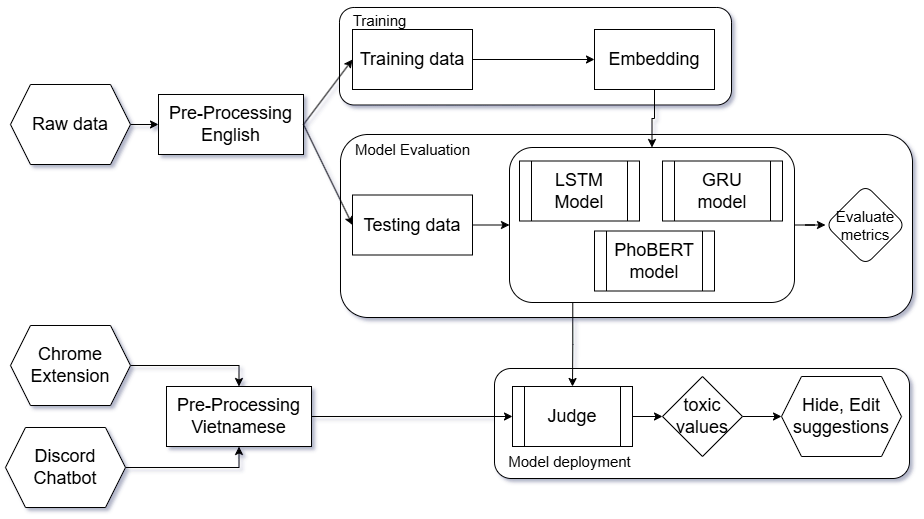

The diagram above was exported from draw.io. Its source (the exported page's mxGraphModel, read from the mxfile embedded in the PNG):
<mxGraphModel dx="1252" dy="667" grid="0" gridSize="10" guides="1" tooltips="1" connect="1" arrows="1" fold="1" page="1" pageScale="1" pageWidth="1169" pageHeight="827" background="none" math="0" shadow="1">
  <root>
    <mxCell id="0" />
    <mxCell id="1" parent="0" />
    <mxCell id="Ifg5bvLOtMwF0bLcw6o4-44" value="" style="rounded=1;whiteSpace=wrap;html=1;fontSize=18;" parent="1" vertex="1">
      <mxGeometry x="597" y="629" width="415" height="110" as="geometry" />
    </mxCell>
    <mxCell id="Ifg5bvLOtMwF0bLcw6o4-25" value="" style="rounded=1;whiteSpace=wrap;html=1;fontSize=18;" parent="1" vertex="1">
      <mxGeometry x="443" y="395" width="572" height="183" as="geometry" />
    </mxCell>
    <mxCell id="qXf1kMDqKfBqdyqvNg0C-73" value="" style="rounded=1;whiteSpace=wrap;html=1;glass=0;shadow=0;fontSize=18;" parent="1" vertex="1">
      <mxGeometry x="442" y="268" width="392" height="97.5" as="geometry" />
    </mxCell>
    <mxCell id="qXf1kMDqKfBqdyqvNg0C-57" value="" style="edgeStyle=orthogonalEdgeStyle;rounded=0;orthogonalLoop=1;jettySize=auto;html=1;exitX=1;exitY=0.5;exitDx=0;exitDy=0;fontSize=18;" parent="1" source="qXf1kMDqKfBqdyqvNg0C-70" target="qXf1kMDqKfBqdyqvNg0C-56" edge="1">
      <mxGeometry relative="1" as="geometry">
        <mxPoint x="165" y="374.75" as="sourcePoint" />
      </mxGeometry>
    </mxCell>
    <mxCell id="qXf1kMDqKfBqdyqvNg0C-56" value="Pre-Processing&lt;div&gt;English&lt;/div&gt;" style="rounded=0;whiteSpace=wrap;html=1;fontSize=18;" parent="1" vertex="1">
      <mxGeometry x="261" y="355" width="145" height="60" as="geometry" />
    </mxCell>
    <mxCell id="Ifg5bvLOtMwF0bLcw6o4-12" style="edgeStyle=orthogonalEdgeStyle;rounded=0;orthogonalLoop=1;jettySize=auto;html=1;exitX=1;exitY=0.5;exitDx=0;exitDy=0;fontSize=18;" parent="1" source="qXf1kMDqKfBqdyqvNg0C-63" target="Ifg5bvLOtMwF0bLcw6o4-4" edge="1">
      <mxGeometry relative="1" as="geometry" />
    </mxCell>
    <mxCell id="qXf1kMDqKfBqdyqvNg0C-63" value="Training data" style="rounded=0;whiteSpace=wrap;html=1;fontSize=18;" parent="1" vertex="1">
      <mxGeometry x="455" y="290" width="120" height="60" as="geometry" />
    </mxCell>
    <mxCell id="Ifg5bvLOtMwF0bLcw6o4-16" style="edgeStyle=orthogonalEdgeStyle;rounded=0;orthogonalLoop=1;jettySize=auto;html=1;exitX=1;exitY=0.5;exitDx=0;exitDy=0;entryX=0;entryY=0.5;entryDx=0;entryDy=0;fontSize=18;" parent="1" source="qXf1kMDqKfBqdyqvNg0C-64" target="Ifg5bvLOtMwF0bLcw6o4-13" edge="1">
      <mxGeometry relative="1" as="geometry">
        <mxPoint x="613" y="449" as="targetPoint" />
      </mxGeometry>
    </mxCell>
    <mxCell id="qXf1kMDqKfBqdyqvNg0C-64" value="Testing data" style="rounded=0;whiteSpace=wrap;html=1;fontSize=18;" parent="1" vertex="1">
      <mxGeometry x="455" y="455.5" width="120" height="60" as="geometry" />
    </mxCell>
    <mxCell id="qXf1kMDqKfBqdyqvNg0C-70" value="Raw data" style="shape=hexagon;perimeter=hexagonPerimeter2;whiteSpace=wrap;html=1;fixedSize=1;fontSize=18;" parent="1" vertex="1">
      <mxGeometry x="113" y="345" width="120" height="80" as="geometry" />
    </mxCell>
    <mxCell id="qXf1kMDqKfBqdyqvNg0C-74" value="Training" style="text;html=1;align=center;verticalAlign=middle;resizable=0;points=[];autosize=1;strokeColor=none;fillColor=none;fontSize=15;" parent="1" vertex="1">
      <mxGeometry x="446" y="266" width="72" height="30" as="geometry" />
    </mxCell>
    <mxCell id="Ifg5bvLOtMwF0bLcw6o4-18" value="" style="edgeStyle=orthogonalEdgeStyle;rounded=0;orthogonalLoop=1;jettySize=auto;html=1;fontSize=18;" parent="1" source="Ifg5bvLOtMwF0bLcw6o4-13" target="Ifg5bvLOtMwF0bLcw6o4-17" edge="1">
      <mxGeometry relative="1" as="geometry" />
    </mxCell>
    <mxCell id="Ifg5bvLOtMwF0bLcw6o4-35" style="edgeStyle=orthogonalEdgeStyle;rounded=0;orthogonalLoop=1;jettySize=auto;html=1;exitX=0.222;exitY=0.986;exitDx=0;exitDy=0;entryX=0.5;entryY=0;entryDx=0;entryDy=0;exitPerimeter=0;fontSize=18;" parent="1" source="Ifg5bvLOtMwF0bLcw6o4-13" target="Ifg5bvLOtMwF0bLcw6o4-34" edge="1">
      <mxGeometry relative="1" as="geometry" />
    </mxCell>
    <mxCell id="Ifg5bvLOtMwF0bLcw6o4-13" value="" style="rounded=1;whiteSpace=wrap;html=1;fontSize=18;" parent="1" vertex="1">
      <mxGeometry x="612" y="408" width="285" height="155" as="geometry" />
    </mxCell>
    <mxCell id="Ifg5bvLOtMwF0bLcw6o4-14" style="edgeStyle=orthogonalEdgeStyle;rounded=0;orthogonalLoop=1;jettySize=auto;html=1;exitX=0.5;exitY=1;exitDx=0;exitDy=0;entryX=0.5;entryY=0;entryDx=0;entryDy=0;fontSize=18;" parent="1" source="Ifg5bvLOtMwF0bLcw6o4-4" target="Ifg5bvLOtMwF0bLcw6o4-13" edge="1">
      <mxGeometry relative="1" as="geometry" />
    </mxCell>
    <mxCell id="Ifg5bvLOtMwF0bLcw6o4-4" value="Embedding" style="rounded=0;whiteSpace=wrap;html=1;fontSize=18;" parent="1" vertex="1">
      <mxGeometry x="697" y="290" width="120" height="60" as="geometry" />
    </mxCell>
    <mxCell id="qXf1kMDqKfBqdyqvNg0C-72" value="LSTM&lt;br style=&quot;font-size: 18px;&quot;&gt;Model" style="shape=process;whiteSpace=wrap;html=1;backgroundOutline=1;fontSize=18;" parent="1" vertex="1">
      <mxGeometry x="622" y="421.5" width="120" height="60" as="geometry" />
    </mxCell>
    <mxCell id="qXf1kMDqKfBqdyqvNg0C-71" value="GRU model" style="shape=process;whiteSpace=wrap;html=1;backgroundOutline=1;fontSize=18;" parent="1" vertex="1">
      <mxGeometry x="765" y="421.5" width="120" height="60" as="geometry" />
    </mxCell>
    <mxCell id="Ifg5bvLOtMwF0bLcw6o4-17" value="Evaluate&lt;br style=&quot;font-size: 15px;&quot;&gt;metrics" style="rhombus;whiteSpace=wrap;html=1;rounded=1;fontSize=15;" parent="1" vertex="1">
      <mxGeometry x="928" y="445.5" width="80" height="80" as="geometry" />
    </mxCell>
    <mxCell id="Ifg5bvLOtMwF0bLcw6o4-20" value="" style="endArrow=classic;html=1;rounded=0;exitX=1;exitY=0.5;exitDx=0;exitDy=0;entryX=0;entryY=0.5;entryDx=0;entryDy=0;fontSize=18;" parent="1" source="qXf1kMDqKfBqdyqvNg0C-56" target="qXf1kMDqKfBqdyqvNg0C-63" edge="1">
      <mxGeometry width="50" height="50" relative="1" as="geometry">
        <mxPoint x="541" y="404" as="sourcePoint" />
        <mxPoint x="591" y="354" as="targetPoint" />
      </mxGeometry>
    </mxCell>
    <mxCell id="Ifg5bvLOtMwF0bLcw6o4-22" value="" style="endArrow=classic;html=1;rounded=0;exitX=1;exitY=0.5;exitDx=0;exitDy=0;entryX=0;entryY=0.5;entryDx=0;entryDy=0;fontSize=18;" parent="1" source="qXf1kMDqKfBqdyqvNg0C-56" target="qXf1kMDqKfBqdyqvNg0C-64" edge="1">
      <mxGeometry width="50" height="50" relative="1" as="geometry">
        <mxPoint x="403" y="381" as="sourcePoint" />
        <mxPoint x="465" y="330" as="targetPoint" />
      </mxGeometry>
    </mxCell>
    <mxCell id="Ifg5bvLOtMwF0bLcw6o4-26" value="Model Evaluation" style="text;html=1;strokeColor=none;fillColor=none;align=center;verticalAlign=middle;whiteSpace=wrap;rounded=0;fontSize=15;" parent="1" vertex="1">
      <mxGeometry x="434.5" y="395" width="161" height="30" as="geometry" />
    </mxCell>
    <mxCell id="Ifg5bvLOtMwF0bLcw6o4-41" style="edgeStyle=orthogonalEdgeStyle;rounded=0;orthogonalLoop=1;jettySize=auto;html=1;exitX=1;exitY=0.5;exitDx=0;exitDy=0;fontSize=18;" parent="1" source="Ifg5bvLOtMwF0bLcw6o4-34" target="Ifg5bvLOtMwF0bLcw6o4-39" edge="1">
      <mxGeometry relative="1" as="geometry" />
    </mxCell>
    <mxCell id="Ifg5bvLOtMwF0bLcw6o4-34" value="Judge" style="shape=process;rounded=0;whiteSpace=wrap;html=1;fontSize=18;" parent="1" vertex="1">
      <mxGeometry x="615" y="647" width="120" height="60" as="geometry" />
    </mxCell>
    <mxCell id="Ifg5bvLOtMwF0bLcw6o4-43" style="edgeStyle=orthogonalEdgeStyle;rounded=0;orthogonalLoop=1;jettySize=auto;html=1;exitX=1;exitY=0.5;exitDx=0;exitDy=0;entryX=0;entryY=0.5;entryDx=0;entryDy=0;fontSize=18;" parent="1" source="Ifg5bvLOtMwF0bLcw6o4-39" target="Ifg5bvLOtMwF0bLcw6o4-42" edge="1">
      <mxGeometry relative="1" as="geometry" />
    </mxCell>
    <mxCell id="Ifg5bvLOtMwF0bLcw6o4-39" value="toxic &lt;br style=&quot;font-size: 18px;&quot;&gt;values" style="rhombus;whiteSpace=wrap;html=1;fontSize=18;" parent="1" vertex="1">
      <mxGeometry x="765" y="637" width="80" height="80" as="geometry" />
    </mxCell>
    <mxCell id="Ifg5bvLOtMwF0bLcw6o4-42" value="Hide, Edit suggestions" style="shape=hexagon;perimeter=hexagonPerimeter2;whiteSpace=wrap;html=1;fixedSize=1;fontSize=18;" parent="1" vertex="1">
      <mxGeometry x="884" y="637" width="120" height="80" as="geometry" />
    </mxCell>
    <mxCell id="Ifg5bvLOtMwF0bLcw6o4-45" value="Model deployment" style="text;html=1;align=center;verticalAlign=middle;resizable=0;points=[];autosize=1;strokeColor=none;fillColor=none;fontSize=15;" parent="1" vertex="1">
      <mxGeometry x="601" y="707" width="141" height="30" as="geometry" />
    </mxCell>
    <mxCell id="mUyj5uirN1CEnm1HxXCb-1" value="PhoBERT&lt;div&gt;model&lt;/div&gt;" style="shape=process;whiteSpace=wrap;html=1;backgroundOutline=1;fontSize=18;" vertex="1" parent="1">
      <mxGeometry x="697" y="491.5" width="120" height="60" as="geometry" />
    </mxCell>
    <mxCell id="mUyj5uirN1CEnm1HxXCb-6" style="edgeStyle=orthogonalEdgeStyle;rounded=0;orthogonalLoop=1;jettySize=auto;html=1;entryX=0.5;entryY=0;entryDx=0;entryDy=0;" edge="1" parent="1" source="mUyj5uirN1CEnm1HxXCb-5" target="mUyj5uirN1CEnm1HxXCb-7">
      <mxGeometry relative="1" as="geometry" />
    </mxCell>
    <mxCell id="mUyj5uirN1CEnm1HxXCb-5" value="Chrome Extension" style="shape=hexagon;perimeter=hexagonPerimeter2;whiteSpace=wrap;html=1;fixedSize=1;fontSize=18;" vertex="1" parent="1">
      <mxGeometry x="113" y="586" width="120" height="80" as="geometry" />
    </mxCell>
    <mxCell id="mUyj5uirN1CEnm1HxXCb-9" style="edgeStyle=orthogonalEdgeStyle;rounded=0;orthogonalLoop=1;jettySize=auto;html=1;exitX=1;exitY=0.5;exitDx=0;exitDy=0;" edge="1" parent="1" source="mUyj5uirN1CEnm1HxXCb-7" target="Ifg5bvLOtMwF0bLcw6o4-34">
      <mxGeometry relative="1" as="geometry">
        <mxPoint x="451" y="677" as="targetPoint" />
      </mxGeometry>
    </mxCell>
    <mxCell id="mUyj5uirN1CEnm1HxXCb-7" value="Pre-Processing&lt;div&gt;Vietnamese&lt;/div&gt;" style="rounded=0;whiteSpace=wrap;html=1;fontSize=18;" vertex="1" parent="1">
      <mxGeometry x="269" y="647" width="145" height="60" as="geometry" />
    </mxCell>
    <mxCell id="mUyj5uirN1CEnm1HxXCb-11" style="edgeStyle=orthogonalEdgeStyle;rounded=0;orthogonalLoop=1;jettySize=auto;html=1;exitX=1;exitY=0.5;exitDx=0;exitDy=0;entryX=0.5;entryY=1;entryDx=0;entryDy=0;" edge="1" parent="1" source="mUyj5uirN1CEnm1HxXCb-10" target="mUyj5uirN1CEnm1HxXCb-7">
      <mxGeometry relative="1" as="geometry" />
    </mxCell>
    <mxCell id="mUyj5uirN1CEnm1HxXCb-10" value="Discord&lt;div&gt;Chatbot&lt;/div&gt;" style="shape=hexagon;perimeter=hexagonPerimeter2;whiteSpace=wrap;html=1;fixedSize=1;fontSize=18;" vertex="1" parent="1">
      <mxGeometry x="108" y="688" width="120" height="80" as="geometry" />
    </mxCell>
  </root>
</mxGraphModel>